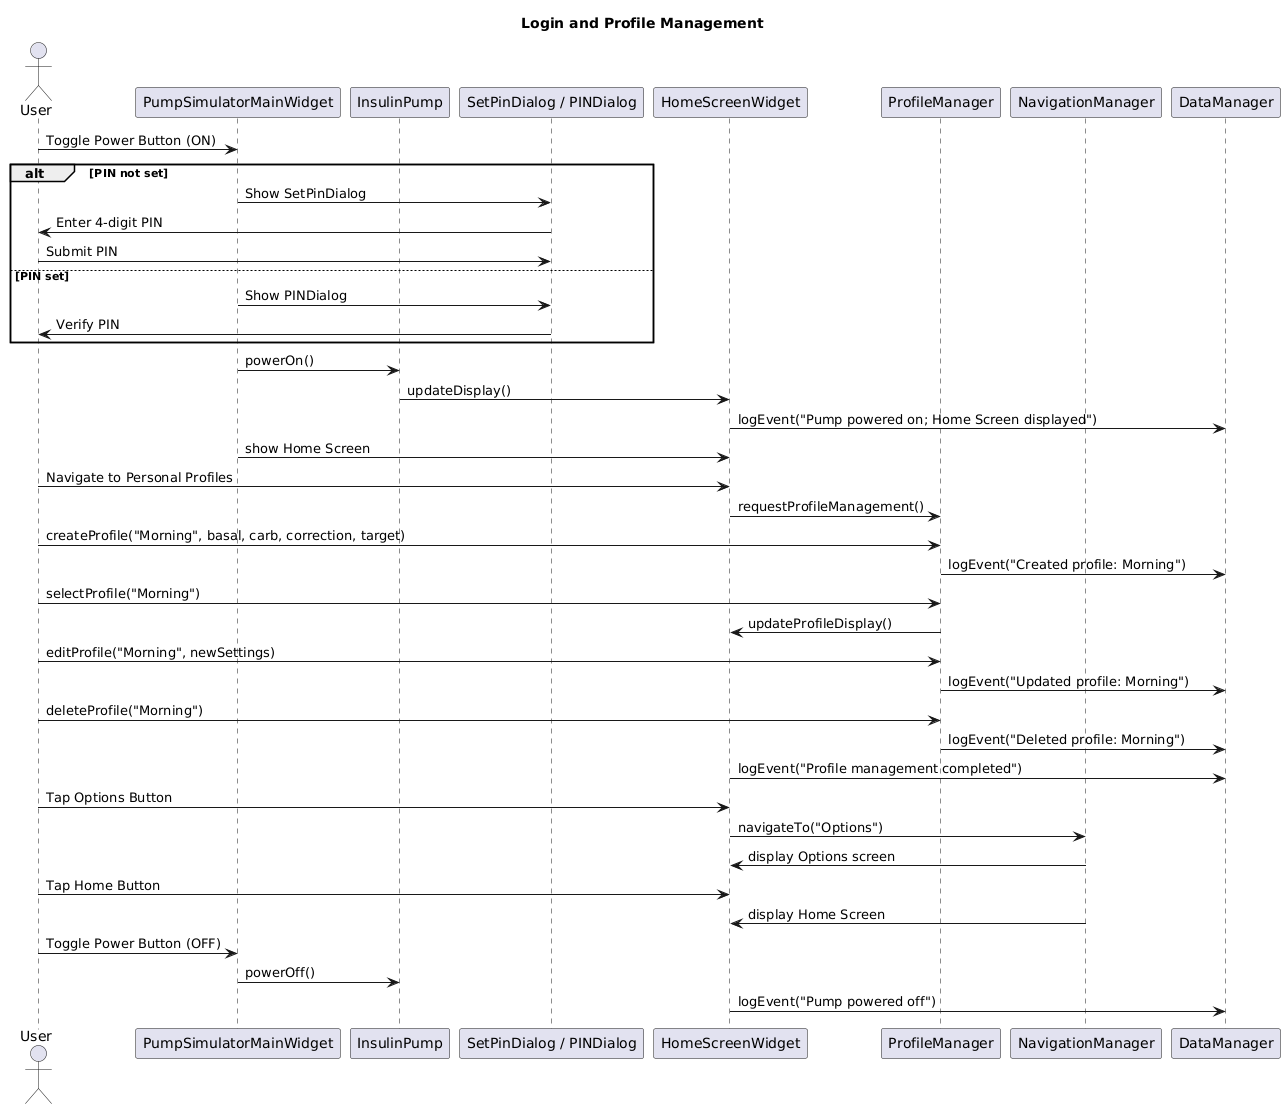

The diagram above was rendered by PlantUML. Its source (embedded in the PNG):
@startuml
title Login and Profile Management

actor User
participant "PumpSimulatorMainWidget" as PSM
participant "InsulinPump" as IP
participant "SetPinDialog / PINDialog" as PIN
participant "HomeScreenWidget" as HS
participant "ProfileManager" as PM
participant "NavigationManager" as NM
participant "DataManager" as DM

' -- Power On Sequence --
User -> PSM: Toggle Power Button (ON)
alt PIN not set
  PSM -> PIN: Show SetPinDialog
  PIN -> User: Enter 4-digit PIN
  User -> PIN: Submit PIN
else PIN set
  PSM -> PIN: Show PINDialog
  PIN -> User: Verify PIN
end
PSM -> IP: powerOn()
IP -> HS: updateDisplay() 
HS -> DM: logEvent("Pump powered on; Home Screen displayed")
PSM -> HS: show Home Screen

' -- Profile Management (CRUD) --
User -> HS: Navigate to Personal Profiles
HS -> PM: requestProfileManagement()
User -> PM: createProfile("Morning", basal, carb, correction, target)
PM -> DM: logEvent("Created profile: Morning")
User -> PM: selectProfile("Morning")
PM -> HS: updateProfileDisplay()
User -> PM: editProfile("Morning", newSettings)
PM -> DM: logEvent("Updated profile: Morning")
User -> PM: deleteProfile("Morning")
PM -> DM: logEvent("Deleted profile: Morning")
HS -> DM: logEvent("Profile management completed")

' -- Navigation Between Screens --
User -> HS: Tap Options Button
HS -> NM: navigateTo("Options")
NM -> HS: display Options screen
User -> HS: Tap Home Button
NM -> HS: display Home Screen

' -- Power Off Sequence --
User -> PSM: Toggle Power Button (OFF)
PSM -> IP: powerOff()
HS -> DM: logEvent("Pump powered off")
@enduml